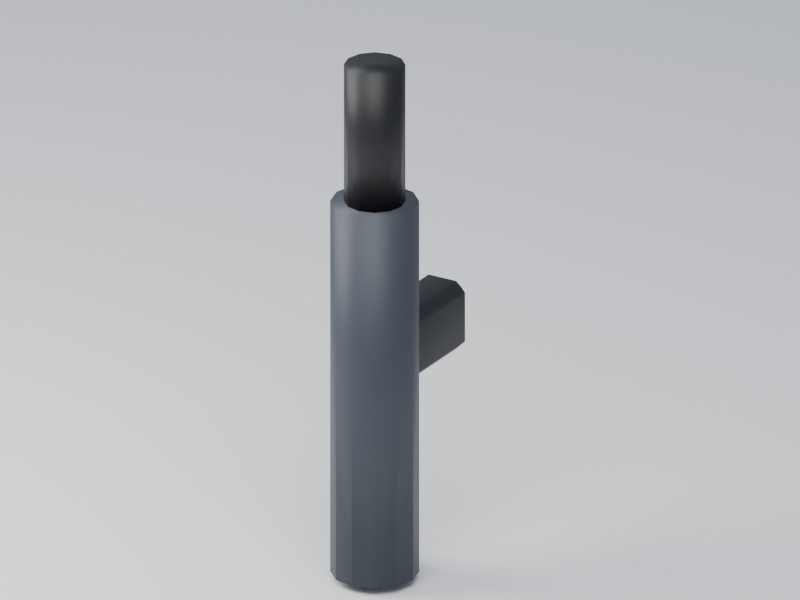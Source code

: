 # Source: fire-nozzle.blend  (saved by Blender 5.2.44; exported with 4.5.12 LTS)
import bpy
from mathutils import Matrix  # noqa: F401  (used for matrix-valued properties, if any)

bpy.ops.wm.read_factory_settings(use_empty=True)
scene = bpy.context.scene
scene.name = 'Scene'

# ---- collections
col_collection = bpy.data.collections.new('Collection'); scene.collection.children.link(col_collection)

# ---- images (referenced by path relative to the original .blend; pixels are not part of the script)
import os
ASSET_DIR = os.environ.get("B2B_ASSET_DIR", "")  # directory of the original .blend (textures are referenced by path, not embedded)
HERE = os.path.dirname(os.path.abspath(__file__))  # packed textures are extracted next to this script under _unpacked/

def load_image(name, relpath, width, height, colorspace="sRGB"):
    """Load a texture the original file referenced (path relative to the .blend, or extracted next to this script)."""
    p = next((c for c in (os.path.join(HERE, relpath), os.path.join(ASSET_DIR, relpath)) if relpath and os.path.exists(c)), "")
    if p:
        img = bpy.data.images.load(p, check_existing=True)
        img.name = name
    else:  # same state as the original file: an image datablock whose file is absent (Cycles renders it pink)
        img = bpy.data.images.new(name, width, height)
        img.source = "FILE"
        img.filepath = "//" + (relpath or name)
    img.colorspace_settings.name = colorspace
    return img
img_palette_png = load_image('palette.png', '_unpacked/palette.be129da6.png', 16, 1, 'sRGB')

# ---- materials (node trees are filled in below, after node groups)
mat_manif_palette = bpy.data.materials.new('manif-palette')
mat_preview_ivory_003 = bpy.data.materials.new('preview-ivory.003')
mat_preview_ivory_003.diffuse_color = (0.75, 0.76, 0.72, 1.0)

# ---- material node trees
mat_manif_palette.use_nodes = True; mat_manif_palette.node_tree.nodes.clear()
_N = mat_manif_palette.node_tree.nodes; _L = mat_manif_palette.node_tree.links
n0 = _N.new('ShaderNodeBsdfPrincipled'); n0.name = 'Principled BSDF'; n0.location = (-200, 100)
n0.inputs[2].default_value = 0.52
n0.inputs[10].default_value = 0.005
n1 = _N.new('ShaderNodeOutputMaterial'); n1.name = 'Material Output'; n1.location = (200, 100)
n2 = _N.new('ShaderNodeTexImage'); n2.name = 'Image Texture'; n2.location = (0, 0)
n2.image = img_palette_png
n2.interpolation = 'Closest'
_L.new(n0.outputs[0], n1.inputs[0])
_L.new(n2.outputs[0], n0.inputs[0])
n1.is_active_output = True
mat_preview_ivory_003.use_nodes = True; mat_preview_ivory_003.node_tree.nodes.clear()
_N = mat_preview_ivory_003.node_tree.nodes; _L = mat_preview_ivory_003.node_tree.links
n0 = _N.new('ShaderNodeBsdfPrincipled'); n0.name = 'Principled BSDF'; n0.location = (-200, 100)
n0.inputs[10].default_value = 0.005
n1 = _N.new('ShaderNodeOutputMaterial'); n1.name = 'Material Output'; n1.location = (200, 100)
_L.new(n0.outputs[0], n1.inputs[0])
n1.is_active_output = True

# ---- world
world_world = bpy.data.worlds.new('World'); scene.world = world_world
world_world.use_nodes = True; world_world.node_tree.nodes.clear()
_N = world_world.node_tree.nodes; _L = world_world.node_tree.links
n0 = _N.new('ShaderNodeOutputWorld'); n0.name = 'World Output'; n0.location = (200, 100)
n1 = _N.new('ShaderNodeBackground'); n1.name = 'Background'; n1.location = (-200, 100)
n1.inputs[0].default_value = (0.65, 0.74, 0.86, 1.0)
n1.inputs[1].default_value = 0.5
_L.new(n1.outputs[0], n0.inputs[0])
n0.is_active_output = True
world_world.color = (0.35, 0.35, 0.35)
world_world.sun_shadow_jitter_overblur = 0.0

# ---- cameras
cam_camera_004 = bpy.data.cameras.new('Camera.004')
cam_camera_004.type = 'ORTHO'
cam_camera_004.ortho_scale = 0.754

# ---- lights
light_area_006 = bpy.data.lights.new('Area.006', 'AREA')
light_area_006.energy = 27.04
light_area_006.shape = 'DISK'
light_area_006.size = 1.56
light_area_006.size_y = 1.0
light_area_007 = bpy.data.lights.new('Area.007', 'AREA')
light_area_007.energy = 16.22
light_area_007.shape = 'DISK'
light_area_007.size = 1.04
light_area_007.size_y = 1.0

# ---- meshes
me_cylinder_008 = bpy.data.meshes.new('Cylinder.008')
me_cylinder_008.from_pydata([(3.672e-09, -0.042, 0.0), (3.672e-09, -0.042, 0.38), (-0.021, -0.03637, 0.0), (-0.021, -0.03637, 0.38), (-0.03637, -0.021, 0.0), (-0.03637, -0.021, 0.38), (-0.042, -3.672e-09, 0.0), (-0.042, -3.672e-09, 0.38), (-0.03637, 0.021, 0.0), (-0.03637, 0.021, 0.38), (-0.021, 0.03637, 0.0), (-0.021, 0.03637, 0.38), (-3.672e-09, 0.042, 0.0), (-3.672e-09, 0.042, 0.38), (0.021, 0.03637, 0.0), (0.021, 0.03637, 0.38), (0.03637, 0.021, 0.0), (0.03637, 0.021, 0.38), (0.042, 3.672e-09, 0.0), (0.042, 3.672e-09, 0.38), (0.03637, -0.021, 0.0), (0.03637, -0.021, 0.38), (0.021, -0.03637, 0.0), (0.021, -0.03637, 0.38), (2.535e-09, -0.029, 0.38), (2.535e-09, -0.029, 0.52), (-0.0145, -0.02511, 0.38), (-0.0145, -0.02511, 0.52), (-0.02511, -0.0145, 0.38), (-0.02511, -0.0145, 0.52), (-0.029, -2.535e-09, 0.38), (-0.029, -2.535e-09, 0.52), (-0.02511, 0.0145, 0.38), (-0.02511, 0.0145, 0.52), (-0.0145, 0.02511, 0.38), (-0.0145, 0.02511, 0.52), (-2.535e-09, 0.029, 0.38), (-2.535e-09, 0.029, 0.52), (0.0145, 0.02511, 0.38), (0.0145, 0.02511, 0.52), (0.02511, 0.0145, 0.38), (0.02511, 0.0145, 0.52), (0.029, 2.535e-09, 0.38), (0.029, 2.535e-09, 0.52), (0.02511, -0.0145, 0.38), (0.02511, -0.0145, 0.52), (0.0145, -0.02511, 0.38), (0.0145, -0.02511, 0.52), (-0.015, 0.015, 0.185), (-0.015, 0.005, 0.195), (-0.025, 0.015, 0.195), (-0.015, 0.005, 0.245), (-0.015, 0.015, 0.255), (-0.025, 0.015, 0.245), (-0.015, 0.125, 0.185), (-0.025, 0.125, 0.195), (-0.015, 0.135, 0.195), (-0.015, 0.125, 0.255), (-0.015, 0.135, 0.245), (-0.025, 0.125, 0.245), (0.015, 0.015, 0.185), (0.025, 0.015, 0.195), (0.015, 0.005, 0.195), (0.015, 0.015, 0.255), (0.015, 0.005, 0.245), (0.025, 0.015, 0.245), (0.015, 0.125, 0.185), (0.015, 0.135, 0.195), (0.025, 0.125, 0.195), (0.015, 0.125, 0.255), (0.025, 0.125, 0.245), (0.015, 0.135, 0.245)], [], [(0, 1, 3, 2), (2, 3, 5, 4), (4, 5, 7, 6), (6, 7, 9, 8), (8, 9, 11, 10), (10, 11, 13, 12), (12, 13, 15, 14), (14, 15, 17, 16), (16, 17, 19, 18), (18, 19, 21, 20), (3, 1, 23, 21, 19, 17, 15, 13, 11, 9, 7, 5), (20, 21, 23, 22), (22, 23, 1, 0), (0, 2, 4, 6, 8, 10, 12, 14, 16, 18, 20, 22), (24, 25, 27, 26), (26, 27, 29, 28), (28, 29, 31, 30), (30, 31, 33, 32), (32, 33, 35, 34), (34, 35, 37, 36), (36, 37, 39, 38), (38, 39, 41, 40), (40, 41, 43, 42), (42, 43, 45, 44), (27, 25, 47, 45, 43, 41, 39, 37, 35, 33, 31, 29), (44, 45, 47, 46), (46, 47, 25, 24), (24, 26, 28, 30, 32, 34, 36, 38, 40, 42, 44, 46), (48, 49, 50), (51, 52, 53), (54, 55, 56), (57, 58, 59), (60, 61, 62), (63, 64, 65), (66, 67, 68), (69, 70, 71), (54, 48, 50, 55), (49, 51, 53, 50), (52, 57, 59, 53), (58, 56, 55, 59), (66, 54, 56, 67), (57, 69, 71, 58), (70, 68, 67, 71), (60, 66, 68, 61), (69, 63, 65, 70), (64, 62, 61, 65), (48, 60, 62, 49), (63, 52, 51, 64), (54, 66, 60, 48), (50, 53, 59, 55), (62, 64, 51, 49), (69, 57, 52, 63), (56, 58, 71, 67), (68, 70, 65, 61)])
me_cylinder_008.polygons.foreach_set('use_smooth', [True] * 54)
_uv = me_cylinder_008.uv_layers.new(name='UVMap')
_uv.uv.foreach_set('vector', [0.5938, 0.5, 0.5938, 0.5, 0.5938, 0.5, 0.5938, 0.5, 0.5938, 0.5, 0.5938, 0.5, 0.5938, 0.5, 0.5938, 0.5, 0.5938, 0.5, 0.5938, 0.5, 0.5938, 0.5, 0.5938, 0.5, 0.5938, 0.5, 0.5938, 0.5, 0.5938, 0.5, 0.5938, 0.5, 0.5938, 0.5, 0.5938, 0.5, 0.5938, 0.5, 0.5938, 0.5, 0.5938, 0.5, 0.5938, 0.5, 0.5938, 0.5, 0.5938, 0.5, 0.5938, 0.5, 0.5938, 0.5, 0.5938, 0.5, 0.5938, 0.5, 0.5938, 0.5, 0.5938, 0.5, 0.5938, 0.5, 0.5938, 0.5, 0.5938, 0.5, 0.5938, 0.5, 0.5938, 0.5, 0.5938, 0.5, 0.5938, 0.5, 0.5938, 0.5, 0.5938, 0.5, 0.5938, 0.5, 0.5938, 0.5, 0.5938, 0.5, 0.5938, 0.5, 0.5938, 0.5, 0.5938, 0.5, 0.5938, 0.5, 0.5938, 0.5, 0.5938, 0.5, 0.5938, 0.5, 0.5938, 0.5, 0.5938, 0.5, 0.5938, 0.5, 0.5938, 0.5, 0.5938, 0.5, 0.5938, 0.5, 0.5938, 0.5, 0.5938, 0.5, 0.5938, 0.5, 0.5938, 0.5, 0.5938, 0.5, 0.5938, 0.5, 0.5938, 0.5, 0.5938, 0.5, 0.5938, 0.5, 0.5938, 0.5, 0.5938, 0.5, 0.5938, 0.5, 0.5938, 0.5, 0.5938, 0.5, 0.5938, 0.5, 0.5938, 0.5, 0.5938, 0.5, 0.5312, 0.5, 0.5312, 0.5, 0.5312, 0.5, 0.5312, 0.5, 0.5312, 0.5, 0.5312, 0.5, 0.5312, 0.5, 0.5312, 0.5, 0.5312, 0.5, 0.5312, 0.5, 0.5312, 0.5, 0.5312, 0.5, 0.5312, 0.5, 0.5312, 0.5, 0.5312, 0.5, 0.5312, 0.5, 0.5312, 0.5, 0.5312, 0.5, 0.5312, 0.5, 0.5312, 0.5, 0.5312, 0.5, 0.5312, 0.5, 0.5312, 0.5, 0.5312, 0.5, 0.5312, 0.5, 0.5312, 0.5, 0.5312, 0.5, 0.5312, 0.5, 0.5312, 0.5, 0.5312, 0.5, 0.5312, 0.5, 0.5312, 0.5, 0.5312, 0.5, 0.5312, 0.5, 0.5312, 0.5, 0.5312, 0.5, 0.5312, 0.5, 0.5312, 0.5, 0.5312, 0.5, 0.5312, 0.5, 0.5312, 0.5, 0.5312, 0.5, 0.5312, 0.5, 0.5312, 0.5, 0.5312, 0.5, 0.5312, 0.5, 0.5312, 0.5, 0.5312, 0.5, 0.5312, 0.5, 0.5312, 0.5, 0.5312, 0.5, 0.5312, 0.5, 0.5312, 0.5, 0.5312, 0.5, 0.5312, 0.5, 0.5312, 0.5, 0.5312, 0.5, 0.5312, 0.5, 0.5312, 0.5, 0.5312, 0.5, 0.5312, 0.5, 0.5312, 0.5, 0.5312, 0.5, 0.5312, 0.5, 0.5312, 0.5, 0.5312, 0.5, 0.5312, 0.5, 0.5312, 0.5, 0.5312, 0.5, 0.5312, 0.5, 0.5312, 0.5, 0.5312, 0.5, 0.5312, 0.5, 0.5312, 0.5, 0.5312, 0.5, 0.5312, 0.5, 0.5312, 0.5, 0.5312, 0.5, 0.5312, 0.5, 0.5312, 0.5, 0.5312, 0.5, 0.5312, 0.5, 0.5312, 0.5, 0.5312, 0.5, 0.5312, 0.5, 0.5312, 0.5, 0.5312, 0.5, 0.5312, 0.5, 0.5312, 0.5, 0.5312, 0.5, 0.5312, 0.5, 0.5312, 0.5, 0.5312, 0.5, 0.5312, 0.5, 0.5312, 0.5, 0.5312, 0.5, 0.5312, 0.5, 0.5312, 0.5, 0.5312, 0.5, 0.5312, 0.5, 0.5312, 0.5, 0.5312, 0.5, 0.5312, 0.5, 0.5312, 0.5, 0.5312, 0.5, 0.5312, 0.5, 0.5312, 0.5, 0.5312, 0.5, 0.5312, 0.5, 0.5312, 0.5, 0.5312, 0.5, 0.5312, 0.5, 0.5312, 0.5, 0.5312, 0.5, 0.5312, 0.5, 0.5312, 0.5, 0.5312, 0.5, 0.5312, 0.5, 0.5312, 0.5, 0.5312, 0.5, 0.5312, 0.5, 0.5312, 0.5, 0.5312, 0.5, 0.5312, 0.5, 0.5312, 0.5, 0.5312, 0.5, 0.5312, 0.5, 0.5312, 0.5, 0.5312, 0.5, 0.5312, 0.5, 0.5312, 0.5, 0.5312, 0.5, 0.5312, 0.5, 0.5312, 0.5, 0.5312, 0.5, 0.5312, 0.5, 0.5312, 0.5, 0.5312, 0.5, 0.5312, 0.5, 0.5312, 0.5, 0.5312, 0.5, 0.5312, 0.5, 0.5312, 0.5, 0.5312, 0.5, 0.5312, 0.5, 0.5312, 0.5, 0.5312, 0.5, 0.5312, 0.5, 0.5312, 0.5, 0.5312, 0.5, 0.5312, 0.5, 0.5312, 0.5, 0.5312, 0.5, 0.5312, 0.5, 0.5312, 0.5, 0.5312, 0.5, 0.5312, 0.5, 0.5312, 0.5, 0.5312, 0.5, 0.5312, 0.5, 0.5312, 0.5, 0.5312, 0.5, 0.5312, 0.5, 0.5312, 0.5, 0.5312, 0.5, 0.5312, 0.5, 0.5312, 0.5, 0.5312, 0.5])
me_cylinder_008.materials.append(mat_manif_palette)
me_cylinder_008.update()
me_cylinder_008.normals_split_custom_set([tuple(v) for v in zip(*[iter([-7.436e-09, -0.7572, -0.6532, 2.225e-07, -0.7572, 0.6532, -0.3786, -0.6557, 0.6532, -0.3786, -0.6557, -0.6532, -0.3786, -0.6557, -0.6532, -0.3786, -0.6557, 0.6532, -0.6557, -0.3786, 0.6532, -0.6557, -0.3786, -0.6532, -0.6557, -0.3786, -0.6532, -0.6557, -0.3786, 0.6532, -0.7572, 0.0, 0.6532, -0.7572, 0.0, -0.6532, -0.7572, 0.0, -0.6532, -0.7572, 0.0, 0.6532, -0.6557, 0.3786, 0.6532, -0.6557, 0.3786, -0.6532, -0.6557, 0.3786, -0.6532, -0.6557, 0.3786, 0.6532, -0.3786, 0.6557, 0.6532, -0.3786, 0.6557, -0.6532, -0.3786, 0.6557, -0.6532, -0.3786, 0.6557, 0.6532, 2.38e-07, 0.7572, 0.6532, 7.436e-09, 0.7572, -0.6532, 7.436e-09, 0.7572, -0.6532, 2.38e-07, 0.7572, 0.6532, 0.3786, 0.6557, 0.6532, 0.3786, 0.6557, -0.6532, 0.3786, 0.6557, -0.6532, 0.3786, 0.6557, 0.6532, 0.6557, 0.3786, 0.6532, 0.6557, 0.3786, -0.6532, 0.6557, 0.3786, -0.6532, 0.6557, 0.3786, 0.6532, 0.7572, 0.0, 0.6532, 0.7572, 0.0, -0.6532, 0.7572, 0.0, -0.6532, 0.7572, 0.0, 0.6532, 0.6557, -0.3786, 0.6532, 0.6557, -0.3786, -0.6532, -0.3786, -0.6557, 0.6532, 2.225e-07, -0.7572, 0.6532, 0.3786, -0.6557, 0.6532, 0.6557, -0.3786, 0.6532, 0.7572, 0.0, 0.6532, 0.6557, 0.3786, 0.6532, 0.3786, 0.6557, 0.6532, 2.38e-07, 0.7572, 0.6532, -0.3786, 0.6557, 0.6532, -0.6557, 0.3786, 0.6532, -0.7572, 0.0, 0.6532, -0.6557, -0.3786, 0.6532, 0.6557, -0.3786, -0.6532, 0.6557, -0.3786, 0.6532, 0.3786, -0.6557, 0.6532, 0.3786, -0.6557, -0.6532, 0.3786, -0.6557, -0.6532, 0.3786, -0.6557, 0.6532, 2.225e-07, -0.7572, 0.6532, -7.436e-09, -0.7572, -0.6532, -7.436e-09, -0.7572, -0.6532, -0.3786, -0.6557, -0.6532, -0.6557, -0.3786, -0.6532, -0.7572, 0.0, -0.6532, -0.6557, 0.3786, -0.6532, -0.3786, 0.6557, -0.6532, 7.436e-09, 0.7572, -0.6532, 0.3786, 0.6557, -0.6532, 0.6557, 0.3786, -0.6532, 0.7572, 0.0, -0.6532, 0.6557, -0.3786, -0.6532, 0.3786, -0.6557, -0.6532, -1.413e-07, -0.7572, -0.6532, 9.667e-08, -0.7572, 0.6532, -0.3786, -0.6557, 0.6532, -0.3786, -0.6557, -0.6532, -0.3786, -0.6557, -0.6532, -0.3786, -0.6557, 0.6532, -0.6557, -0.3786, 0.6532, -0.6557, -0.3786, -0.6532, -0.6557, -0.3786, -0.6532, -0.6557, -0.3786, 0.6532, -0.7572, -8.923e-08, 0.6532, -0.7572, -8.923e-08, -0.6532, -0.7572, -8.923e-08, -0.6532, -0.7572, -8.923e-08, 0.6532, -0.6557, 0.3786, 0.6532, -0.6557, 0.3786, -0.6532, -0.6557, 0.3786, -0.6532, -0.6557, 0.3786, 0.6532, -0.3786, 0.6557, 0.6532, -0.3786, 0.6557, -0.6532, -0.3786, 0.6557, -0.6532, -0.3786, 0.6557, 0.6532, -9.667e-08, 0.7572, 0.6532, -3.378e-07, 0.7572, -0.6532, -3.378e-07, 0.7572, -0.6532, -9.667e-08, 0.7572, 0.6532, 0.3786, 0.6557, 0.6532, 0.3786, 0.6557, -0.6532, 0.3786, 0.6557, -0.6532, 0.3786, 0.6557, 0.6532, 0.6557, 0.3786, 0.6532, 0.6557, 0.3786, -0.6532, 0.6557, 0.3786, -0.6532, 0.6557, 0.3786, 0.6532, 0.7572, 8.923e-08, 0.6532, 0.7572, 8.923e-08, -0.6532, 0.7572, 8.923e-08, -0.6532, 0.7572, 8.923e-08, 0.6532, 0.6557, -0.3786, 0.6532, 0.6557, -0.3786, -0.6532, -0.3786, -0.6557, 0.6532, 9.667e-08, -0.7572, 0.6532, 0.3786, -0.6557, 0.6532, 0.6557, -0.3786, 0.6532, 0.7572, 8.923e-08, 0.6532, 0.6557, 0.3786, 0.6532, 0.3786, 0.6557, 0.6532, -9.667e-08, 0.7572, 0.6532, -0.3786, 0.6557, 0.6532, -0.6557, 0.3786, 0.6532, -0.7572, -8.923e-08, 0.6532, -0.6557, -0.3786, 0.6532, 0.6557, -0.3786, -0.6532, 0.6557, -0.3786, 0.6532, 0.3786, -0.6557, 0.6532, 0.3786, -0.6557, -0.6532, 0.3786, -0.6557, -0.6532, 0.3786, -0.6557, 0.6532, 9.667e-08, -0.7572, 0.6532, -1.413e-07, -0.7572, -0.6532, -1.413e-07, -0.7572, -0.6532, -0.3786, -0.6557, -0.6532, -0.6557, -0.3786, -0.6532, -0.7572, -8.923e-08, -0.6532, -0.6557, 0.3786, -0.6532, -0.3786, 0.6557, -0.6532, -3.378e-07, 0.7572, -0.6532, 0.3786, 0.6557, -0.6532, 0.6557, 0.3786, -0.6532, 0.7572, 8.923e-08, -0.6532, 0.6557, -0.3786, -0.6532, 0.3786, -0.6557, -0.6532, -0.2347, -0.07144, -0.9694, -0.2256, -0.9636, -0.1436, -0.9845, -0.07575, -0.1584, -0.2255, -0.9636, 0.1436, -0.2347, -0.07145, 0.9694, -0.9845, -0.07574, 0.1584, -0.2347, 0.07145, -0.9694, -0.9845, 0.07574, -0.1584, -0.2255, 0.9636, -0.1436, -0.2347, 0.07144, 0.9694, -0.2256, 0.9636, 0.1436, -0.9845, 0.07575, 0.1584, 0.2347, -0.07145, -0.9694, 0.9845, -0.07574, -0.1584, 0.2255, -0.9636, -0.1436, 0.2347, -0.07144, 0.9694, 0.2256, -0.9636, 0.1436, 0.9845, -0.07575, 0.1584, 0.2347, 0.07144, -0.9694, 0.2256, 0.9636, -0.1436, 0.9845, 0.07575, -0.1584, 0.2347, 0.07145, 0.9694, 0.9845, 0.07574, 0.1584, 0.2255, 0.9636, 0.1436, -0.2347, 0.07145, -0.9694, -0.2347, -0.07144, -0.9694, -0.9845, -0.07575, -0.1584, -0.9845, 0.07574, -0.1584, -0.2256, -0.9636, -0.1436, -0.2255, -0.9636, 0.1436, -0.9845, -0.07574, 0.1584, -0.9845, -0.07575, -0.1584, -0.2347, -0.07145, 0.9694, -0.2347, 0.07144, 0.9694, -0.9845, 0.07575, 0.1584, -0.9845, -0.07574, 0.1584, -0.2256, 0.9636, 0.1436, -0.2255, 0.9636, -0.1436, -0.9845, 0.07574, -0.1584, -0.9845, 0.07575, 0.1584, 0.2347, 0.07144, -0.9694, -0.2347, 0.07145, -0.9694, -0.2255, 0.9636, -0.1436, 0.2256, 0.9636, -0.1436, -0.2347, 0.07144, 0.9694, 0.2347, 0.07145, 0.9694, 0.2255, 0.9636, 0.1436, -0.2256, 0.9636, 0.1436, 0.9845, 0.07574, 0.1584, 0.9845, 0.07575, -0.1584, 0.2256, 0.9636, -0.1436, 0.2255, 0.9636, 0.1436, 0.2347, -0.07145, -0.9694, 0.2347, 0.07144, -0.9694, 0.9845, 0.07575, -0.1584, 0.9845, -0.07574, -0.1584, 0.2347, 0.07145, 0.9694, 0.2347, -0.07144, 0.9694, 0.9845, -0.07575, 0.1584, 0.9845, 0.07574, 0.1584, 0.2256, -0.9636, 0.1436, 0.2255, -0.9636, -0.1436, 0.9845, -0.07574, -0.1584, 0.9845, -0.07575, 0.1584, -0.2347, -0.07144, -0.9694, 0.2347, -0.07145, -0.9694, 0.2255, -0.9636, -0.1436, -0.2256, -0.9636, -0.1436, 0.2347, -0.07144, 0.9694, -0.2347, -0.07145, 0.9694, -0.2255, -0.9636, 0.1436, 0.2256, -0.9636, 0.1436, -0.2347, 0.07145, -0.9694, 0.2347, 0.07144, -0.9694, 0.2347, -0.07145, -0.9694, -0.2347, -0.07144, -0.9694, -0.9845, -0.07575, -0.1584, -0.9845, -0.07574, 0.1584, -0.9845, 0.07575, 0.1584, -0.9845, 0.07574, -0.1584, 0.2255, -0.9636, -0.1436, 0.2256, -0.9636, 0.1436, -0.2255, -0.9636, 0.1436, -0.2256, -0.9636, -0.1436, 0.2347, 0.07145, 0.9694, -0.2347, 0.07144, 0.9694, -0.2347, -0.07145, 0.9694, 0.2347, -0.07144, 0.9694, -0.2255, 0.9636, -0.1436, -0.2256, 0.9636, 0.1436, 0.2255, 0.9636, 0.1436, 0.2256, 0.9636, -0.1436, 0.9845, 0.07575, -0.1584, 0.9845, 0.07574, 0.1584, 0.9845, -0.07575, 0.1584, 0.9845, -0.07574, -0.1584])] * 3)])
me_plane_003 = bpy.data.meshes.new('Plane.003')
me_plane_003.from_pydata([(-52.0, -52.0, 0.0), (52.0, -52.0, 0.0), (-52.0, 52.0, 0.0), (52.0, 52.0, 0.0)], [], [(0, 1, 3, 2)])
_uv = me_plane_003.uv_layers.new(name='UVMap')
_uv.uv.foreach_set('vector', [0.0, 0.0, 1.0, 0.0, 1.0, 1.0, 0.0, 1.0])
me_plane_003.materials.append(mat_preview_ivory_003)
me_plane_003.update()

# ---- objects
ob_fire_nozzle = bpy.data.objects.new('fire-nozzle', me_cylinder_008)
ob_fire_nozzle_root = bpy.data.objects.new('fire-nozzle-root', None)
ob_grip = bpy.data.objects.new('grip', None)
ob_water_outlet = bpy.data.objects.new('water-outlet', None)
ob_camera = bpy.data.objects.new('Camera', cam_camera_004)
ob_area = bpy.data.objects.new('Area', light_area_006)
ob_area_001 = bpy.data.objects.new('Area.001', light_area_007)
ob_preview_ground = bpy.data.objects.new('preview-ground', me_plane_003)

# ---- transforms, parenting, visibility, modifiers, constraints
ob_fire_nozzle.parent = ob_fire_nozzle_root
ob_fire_nozzle.location = (0.0, 0.0, 0.0)
ob_fire_nozzle.rotation_mode = 'QUATERNION'
ob_fire_nozzle.rotation_quaternion = (1.0, 0.0, 0.0, 0.0)
ob_fire_nozzle_root.location = (0.0, 0.0, 0.0)
ob_grip.parent = ob_fire_nozzle_root
ob_grip.location = (0.0, 0.0, 0.21)
ob_grip.empty_display_size = 0.05
ob_water_outlet.parent = ob_fire_nozzle_root
ob_water_outlet.location = (0.0, 0.0, 0.52)
ob_water_outlet.empty_display_size = 0.05
ob_camera.location = (0.832, -1.357, 0.962)
ob_camera.rotation_euler = (1.165, -4.185e-08, 0.535)
ob_area.location = (0.52, -0.9935, 1.82)
ob_area.rotation_euler = (0.6405, -1.246e-08, 0.4636)
ob_area_001.location = (-1.04, -0.4735, 1.04)
ob_area_001.rotation_euler = (0.9799, 2.011e-07, -1.107)
ob_preview_ground.location = (0.0, 0.0, -0.008)

# ---- collection membership
col_collection.objects.link(ob_fire_nozzle)
col_collection.objects.link(ob_fire_nozzle_root)
col_collection.objects.link(ob_grip)
col_collection.objects.link(ob_water_outlet)
col_collection.objects.link(ob_camera)
col_collection.objects.link(ob_area)
col_collection.objects.link(ob_area_001)
col_collection.objects.link(ob_preview_ground)

# ---- scene / render settings (as saved in the file)
scene.camera = ob_camera
scene.frame_start = 1; scene.frame_end = 250; scene.frame_set(1)
scene.render.engine = 'CYCLES'
scene.render.resolution_x = 640
scene.render.resolution_y = 480
scene.render.bake_bias = 0.0
scene.render.bake_samples = 0
scene.render.compositor_device = 'GPU'
scene.cycles.samples = 12
scene.eevee.use_volume_custom_range = False
scene.eevee.fast_gi_thickness_near = 0.1
scene.eevee.fast_gi_thickness_far = 0.0
scene.eevee.ray_tracing_options.screen_trace_thickness = 0.1
scene.view_settings.exposure = 0.5
bpy.context.view_layer.update()
